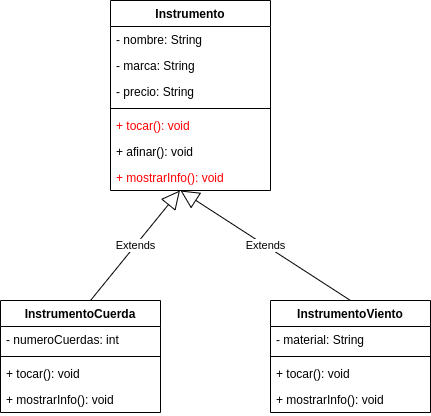

The diagram above was exported from draw.io. Its source (the exported page's mxGraphModel, read from the mxfile embedded in the PNG):
<mxGraphModel dx="532" dy="482" grid="1" gridSize="10" guides="1" tooltips="1" connect="1" arrows="1" fold="1" page="1" pageScale="1" pageWidth="827" pageHeight="1169" math="0" shadow="0">
  <root>
    <mxCell id="0" />
    <mxCell id="1" parent="0" />
    <mxCell id="2" value="Instrumento" style="swimlane;fontStyle=1;align=center;verticalAlign=top;childLayout=stackLayout;horizontal=1;startSize=26;horizontalStack=0;resizeParent=1;resizeParentMax=0;resizeLast=0;collapsible=1;marginBottom=0;whiteSpace=wrap;html=1;" vertex="1" parent="1">
      <mxGeometry x="180" y="90" width="160" height="190" as="geometry" />
    </mxCell>
    <mxCell id="3" value="- nombre: String" style="text;strokeColor=none;fillColor=none;align=left;verticalAlign=top;spacingLeft=4;spacingRight=4;overflow=hidden;rotatable=0;points=[[0,0.5],[1,0.5]];portConstraint=eastwest;whiteSpace=wrap;html=1;" vertex="1" parent="2">
      <mxGeometry y="26" width="160" height="26" as="geometry" />
    </mxCell>
    <mxCell id="7" value="- marca: String" style="text;strokeColor=none;fillColor=none;align=left;verticalAlign=top;spacingLeft=4;spacingRight=4;overflow=hidden;rotatable=0;points=[[0,0.5],[1,0.5]];portConstraint=eastwest;whiteSpace=wrap;html=1;" vertex="1" parent="2">
      <mxGeometry y="52" width="160" height="26" as="geometry" />
    </mxCell>
    <mxCell id="6" value="- precio: String" style="text;strokeColor=none;fillColor=none;align=left;verticalAlign=top;spacingLeft=4;spacingRight=4;overflow=hidden;rotatable=0;points=[[0,0.5],[1,0.5]];portConstraint=eastwest;whiteSpace=wrap;html=1;" vertex="1" parent="2">
      <mxGeometry y="78" width="160" height="26" as="geometry" />
    </mxCell>
    <mxCell id="4" value="" style="line;strokeWidth=1;fillColor=none;align=left;verticalAlign=middle;spacingTop=-1;spacingLeft=3;spacingRight=3;rotatable=0;labelPosition=right;points=[];portConstraint=eastwest;strokeColor=inherit;" vertex="1" parent="2">
      <mxGeometry y="104" width="160" height="8" as="geometry" />
    </mxCell>
    <mxCell id="5" value="+ tocar(): void" style="text;strokeColor=none;fillColor=none;align=left;verticalAlign=top;spacingLeft=4;spacingRight=4;overflow=hidden;rotatable=0;points=[[0,0.5],[1,0.5]];portConstraint=eastwest;whiteSpace=wrap;html=1;fontColor=#FF0000;" vertex="1" parent="2">
      <mxGeometry y="112" width="160" height="26" as="geometry" />
    </mxCell>
    <mxCell id="9" value="+ afinar(): void" style="text;strokeColor=none;fillColor=none;align=left;verticalAlign=top;spacingLeft=4;spacingRight=4;overflow=hidden;rotatable=0;points=[[0,0.5],[1,0.5]];portConstraint=eastwest;whiteSpace=wrap;html=1;" vertex="1" parent="2">
      <mxGeometry y="138" width="160" height="26" as="geometry" />
    </mxCell>
    <mxCell id="8" value="+ mostrarInfo(): void" style="text;strokeColor=none;fillColor=none;align=left;verticalAlign=top;spacingLeft=4;spacingRight=4;overflow=hidden;rotatable=0;points=[[0,0.5],[1,0.5]];portConstraint=eastwest;whiteSpace=wrap;html=1;fontColor=#FF0000;" vertex="1" parent="2">
      <mxGeometry y="164" width="160" height="26" as="geometry" />
    </mxCell>
    <mxCell id="10" value="InstrumentoCuerda" style="swimlane;fontStyle=1;align=center;verticalAlign=top;childLayout=stackLayout;horizontal=1;startSize=26;horizontalStack=0;resizeParent=1;resizeParentMax=0;resizeLast=0;collapsible=1;marginBottom=0;whiteSpace=wrap;html=1;" vertex="1" parent="1">
      <mxGeometry x="70" y="390" width="160" height="112" as="geometry" />
    </mxCell>
    <mxCell id="11" value="- numeroCuerdas: int" style="text;strokeColor=none;fillColor=none;align=left;verticalAlign=top;spacingLeft=4;spacingRight=4;overflow=hidden;rotatable=0;points=[[0,0.5],[1,0.5]];portConstraint=eastwest;whiteSpace=wrap;html=1;" vertex="1" parent="10">
      <mxGeometry y="26" width="160" height="26" as="geometry" />
    </mxCell>
    <mxCell id="12" value="" style="line;strokeWidth=1;fillColor=none;align=left;verticalAlign=middle;spacingTop=-1;spacingLeft=3;spacingRight=3;rotatable=0;labelPosition=right;points=[];portConstraint=eastwest;strokeColor=inherit;" vertex="1" parent="10">
      <mxGeometry y="52" width="160" height="8" as="geometry" />
    </mxCell>
    <mxCell id="15" value="+ tocar(): void" style="text;strokeColor=none;fillColor=none;align=left;verticalAlign=top;spacingLeft=4;spacingRight=4;overflow=hidden;rotatable=0;points=[[0,0.5],[1,0.5]];portConstraint=eastwest;whiteSpace=wrap;html=1;" vertex="1" parent="10">
      <mxGeometry y="60" width="160" height="26" as="geometry" />
    </mxCell>
    <mxCell id="16" value="+ mostrarInfo(): void" style="text;strokeColor=none;fillColor=none;align=left;verticalAlign=top;spacingLeft=4;spacingRight=4;overflow=hidden;rotatable=0;points=[[0,0.5],[1,0.5]];portConstraint=eastwest;whiteSpace=wrap;html=1;" vertex="1" parent="10">
      <mxGeometry y="86" width="160" height="26" as="geometry" />
    </mxCell>
    <mxCell id="17" value="InstrumentoViento" style="swimlane;fontStyle=1;align=center;verticalAlign=top;childLayout=stackLayout;horizontal=1;startSize=26;horizontalStack=0;resizeParent=1;resizeParentMax=0;resizeLast=0;collapsible=1;marginBottom=0;whiteSpace=wrap;html=1;" vertex="1" parent="1">
      <mxGeometry x="340" y="390" width="160" height="112" as="geometry" />
    </mxCell>
    <mxCell id="18" value="- material: String" style="text;strokeColor=none;fillColor=none;align=left;verticalAlign=top;spacingLeft=4;spacingRight=4;overflow=hidden;rotatable=0;points=[[0,0.5],[1,0.5]];portConstraint=eastwest;whiteSpace=wrap;html=1;" vertex="1" parent="17">
      <mxGeometry y="26" width="160" height="26" as="geometry" />
    </mxCell>
    <mxCell id="19" value="" style="line;strokeWidth=1;fillColor=none;align=left;verticalAlign=middle;spacingTop=-1;spacingLeft=3;spacingRight=3;rotatable=0;labelPosition=right;points=[];portConstraint=eastwest;strokeColor=inherit;" vertex="1" parent="17">
      <mxGeometry y="52" width="160" height="8" as="geometry" />
    </mxCell>
    <mxCell id="21" value="+ tocar(): void" style="text;strokeColor=none;fillColor=none;align=left;verticalAlign=top;spacingLeft=4;spacingRight=4;overflow=hidden;rotatable=0;points=[[0,0.5],[1,0.5]];portConstraint=eastwest;whiteSpace=wrap;html=1;" vertex="1" parent="17">
      <mxGeometry y="60" width="160" height="26" as="geometry" />
    </mxCell>
    <mxCell id="22" value="+ mostrarInfo(): void" style="text;strokeColor=none;fillColor=none;align=left;verticalAlign=top;spacingLeft=4;spacingRight=4;overflow=hidden;rotatable=0;points=[[0,0.5],[1,0.5]];portConstraint=eastwest;whiteSpace=wrap;html=1;" vertex="1" parent="17">
      <mxGeometry y="86" width="160" height="26" as="geometry" />
    </mxCell>
    <mxCell id="23" value="Extends" style="endArrow=block;endSize=16;endFill=0;html=1;exitX=0.5;exitY=0;exitDx=0;exitDy=0;" edge="1" parent="1" target="8">
      <mxGeometry width="160" relative="1" as="geometry">
        <mxPoint x="160" y="390" as="sourcePoint" />
        <mxPoint x="262" y="282.00199999999995" as="targetPoint" />
      </mxGeometry>
    </mxCell>
    <mxCell id="25" value="Extends" style="endArrow=block;endSize=16;endFill=0;html=1;exitX=0.5;exitY=0;exitDx=0;exitDy=0;" edge="1" parent="1" source="17">
      <mxGeometry width="160" relative="1" as="geometry">
        <mxPoint x="310" y="350" as="sourcePoint" />
        <mxPoint x="250" y="280" as="targetPoint" />
      </mxGeometry>
    </mxCell>
  </root>
</mxGraphModel>